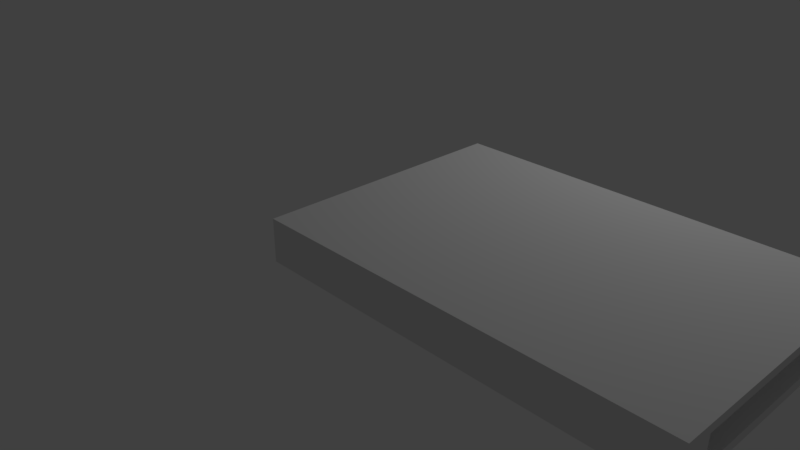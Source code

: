 # Source: livrinho.blend  (saved by Blender 2.79.0; exported with 4.5.12 LTS)
import bpy
from mathutils import Matrix  # noqa: F401  (used for matrix-valued properties, if any)

bpy.ops.wm.read_factory_settings(use_empty=True)
scene = bpy.context.scene
scene.name = 'Scene'

# ---- collections
col_collection_1 = bpy.data.collections.new('Collection 1'); scene.collection.children.link(col_collection_1)

# ---- materials (node trees are filled in below, after node groups)
mat_material_001 = bpy.data.materials.new('Material.001')
mat_material_001.alpha_threshold = 0.0
mat_material_001.use_transparent_shadow = False
mat_material_001.roughness = 0.5

# ---- material node trees

# ---- world
world_world = bpy.data.worlds.new('World'); scene.world = world_world
world_world.color = (0.05088, 0.05088, 0.05088)
world_world.use_sun_shadow = False
world_world.sun_shadow_jitter_overblur = 0.0
world_world.cycles.sampling_method = 'MANUAL'

# ---- cameras
cam_camera = bpy.data.cameras.new('Camera')
cam_camera.clip_end = 100.0
cam_camera.lens = 35.0
cam_camera.sensor_width = 32.0
cam_camera.sensor_height = 18.0
cam_camera.ortho_scale = 7.314
cam_camera.dof.focus_distance = 0.0
cam_camera.dof.aperture_fstop = 128.0

# ---- lights
light_lamp = bpy.data.lights.new('Lamp', 'POINT')
light_lamp.transmission_factor = 0.0
light_lamp.cutoff_distance = 30.0
light_lamp.energy = 100.0
light_lamp.shadow_buffer_clip_start = 1.001
light_lamp.shadow_soft_size = 0.1
light_lamp.shadow_maximum_resolution = 0.006
light_lamp.use_absolute_resolution = True

# ---- meshes
me_cube_003 = bpy.data.meshes.new('Cube.003')
me_cube_003.from_pydata([(-1.102, -0.58, -0.58), (-1.102, -0.58, 0.58), (-1.102, 0.58, -0.58), (-1.102, 0.58, 0.58), (1.102, -0.58, -0.58), (1.102, -0.58, 0.58), (1.102, 0.58, -0.58), (1.102, 0.58, 0.58), (-1.102, -0.58, -0.366), (-1.102, 0.58, -0.366), (1.102, 0.58, -0.366), (1.102, -0.58, -0.366), (-1.102, -0.58, 0.3486), (-1.102, 0.58, 0.3486), (1.102, 0.58, 0.3486), (1.102, -0.58, 0.3486), (-1.102, -0.464, -0.58), (-1.102, -0.464, 0.58), (1.102, -0.464, -0.58), (1.102, -0.464, 0.58), (1.102, -0.464, -0.366), (-1.102, -0.464, -0.366), (1.102, -0.464, 0.3486), (-1.102, -0.464, 0.3486), (-0.9918, 0.4773, 0.3129), (-0.9918, 0.4773, -0.3303), (0.9918, 0.4773, 0.3129), (0.9918, 0.4773, -0.3303), (-0.9918, -0.4623, -0.3303), (-0.9918, -0.4623, 0.3129), (0.9918, -0.4623, -0.3303), (0.9918, -0.4623, 0.3129)], [], [(23, 17, 3, 13), (13, 3, 7, 14), (22, 19, 5, 15), (15, 5, 1, 12), (16, 18, 4, 0), (19, 17, 1, 5), (4, 11, 8, 0), (18, 20, 11, 4), (2, 9, 10, 6), (16, 21, 9, 2), (11, 15, 12, 8), (20, 22, 15, 11), (14, 22, 31, 26), (21, 23, 29, 28), (8, 12, 23, 21), (23, 13, 24, 29), (0, 8, 21, 16), (6, 10, 20, 18), (7, 3, 17, 19), (2, 6, 18, 16), (14, 7, 19, 22), (12, 1, 17, 23), (25, 24, 26, 27), (28, 29, 24, 25), (27, 26, 31, 30), (20, 10, 27, 30), (9, 21, 28, 25), (22, 20, 30, 31), (13, 14, 26, 24), (10, 9, 25, 27)])
_uv = me_cube_003.uv_layers.new(name='UVMap')
_uv.uv.foreach_set('vector', [0.7379, 0.03439, 0.7904, 0.02132, 0.8696, 0.2368, 0.8119, 0.2426, 0.8119, 0.2426, 0.8696, 0.2368, 0.8689, 0.7431, 0.8211, 0.7374, 0.7652, 0.9621, 0.8129, 0.9689, 0.8089, 0.9916, 0.7637, 0.9836, 0.5146, 0.4876, 0.5146, 0.5417, 0.0001245, 0.5417, 0.0001244, 0.4876, 0.0001242, 0.2438, 0.5146, 0.2438, 0.5146, 0.2709, 0.0001242, 0.2709, 0.5146, 0.5687, 0.0001245, 0.5687, 0.0001245, 0.5417, 0.5146, 0.5417, 0.5146, 0.2709, 0.5146, 0.3208, 0.0001243, 0.3208, 0.0001242, 0.2709, 0.5937, 0.9788, 0.6422, 0.9666, 0.6445, 0.9874, 0.5994, 0.9999, 0.5148, 0.2585, 0.559, 0.2637, 0.5683, 0.7585, 0.5148, 0.7641, 0.571, 0.03269, 0.615, 0.03898, 0.559, 0.2637, 0.5148, 0.2585, 0.5146, 0.3208, 0.5146, 0.4876, 0.0001244, 0.4876, 0.0001243, 0.3208, 0.6422, 0.9666, 0.7652, 0.9621, 0.7637, 0.9836, 0.6445, 0.9874, 0.8211, 0.7374, 0.7652, 0.9621, 0.7486, 0.9478, 0.7982, 0.7326, 0.615, 0.03898, 0.7379, 0.03439, 0.7209, 0.05515, 0.6316, 0.0533, 0.6165, 0.01746, 0.7356, 0.01369, 0.7379, 0.03439, 0.615, 0.03898, 0.7379, 0.03439, 0.8119, 0.2426, 0.7828, 0.2491, 0.7209, 0.05515, 0.5749, 0.01015, 0.6165, 0.01746, 0.615, 0.03898, 0.571, 0.03269, 0.5148, 0.7641, 0.5683, 0.7585, 0.6422, 0.9666, 0.5937, 0.9788, 0.5146, 0.8124, 0.0001244, 0.8124, 0.0001245, 0.5687, 0.5146, 0.5687, 0.0001242, 0.0001243, 0.5146, 0.0001242, 0.5146, 0.2438, 0.0001242, 0.2438, 0.8211, 0.7374, 0.8689, 0.7431, 0.8129, 0.9689, 0.7652, 0.9621, 0.7356, 0.01369, 0.7847, 0.0001242, 0.7904, 0.02132, 0.7379, 0.03439, 0.5819, 0.2685, 0.7828, 0.2491, 0.7982, 0.7326, 0.5973, 0.7521, 0.6316, 0.0533, 0.7209, 0.05515, 0.7828, 0.2491, 0.5819, 0.2685, 0.5973, 0.7521, 0.7982, 0.7326, 0.7486, 0.9478, 0.6592, 0.9459, 0.6422, 0.9666, 0.5683, 0.7585, 0.5973, 0.7521, 0.6592, 0.9459, 0.559, 0.2637, 0.615, 0.03898, 0.6316, 0.0533, 0.5819, 0.2685, 0.7652, 0.9621, 0.6422, 0.9666, 0.6592, 0.9459, 0.7486, 0.9478, 0.8119, 0.2426, 0.8211, 0.7374, 0.7982, 0.7326, 0.7828, 0.2491, 0.5683, 0.7585, 0.559, 0.2637, 0.5819, 0.2685, 0.5973, 0.7521])
me_cube_003.materials.append(mat_material_001)
me_cube_003.use_remesh_preserve_volume = False
me_cube_003.use_remesh_preserve_attributes = False
me_cube_003.use_mirror_vertex_groups = False
me_cube_003.use_paint_bone_selection = False
me_cube_003.use_paint_mask = True
me_cube_003.update()

# ---- objects
ob_cube = bpy.data.objects.new('Cube', me_cube_003)
ob_lamp = bpy.data.objects.new('Lamp', light_lamp)
ob_camera = bpy.data.objects.new('Camera', cam_camera)

# ---- transforms, parenting, visibility, modifiers, constraints
ob_cube.location = (4.243, -1.981, 2.255)
ob_cube.scale = (1.584, 1.98, -0.3168)
ob_cube.lineart.crease_threshold = 0.0
ob_lamp.location = (4.076, 1.005, 5.904)
ob_lamp.rotation_euler = (0.6503, 0.05522, 1.866)
ob_lamp.lock_rotations_4d = False
ob_lamp.empty_display_type = 'ARROWS'
ob_lamp.color = (0.0, 0.0, 0.0, 0.0)
ob_lamp.lineart.crease_threshold = 0.0
ob_camera.location = (7.481, -6.508, 5.344)
ob_camera.rotation_euler = (1.109, 0.0, 0.8149)
ob_camera.lock_rotations_4d = False
ob_camera.empty_display_type = 'ARROWS'
ob_camera.color = (0.0, 0.0, 0.0, 0.0)
ob_camera.display_type = 'WIRE'
ob_camera.lineart.crease_threshold = 0.0

# ---- collection membership
col_collection_1.objects.link(ob_cube)
col_collection_1.objects.link(ob_lamp)
col_collection_1.objects.link(ob_camera)

# ---- scene / render settings (as saved in the file)
scene.camera = ob_camera
scene.frame_start = 1; scene.frame_end = 250; scene.frame_set(1)
scene.render.engine = 'BLENDER_EEVEE_NEXT'
scene.render.resolution_percentage = 50
scene.render.dither_intensity = 0.0
scene.cycles.use_denoising = False
scene.cycles.samples = 128
scene.cycles.sampling_pattern = 'TABULATED_SOBOL'
scene.cycles.use_adaptive_sampling = False
scene.cycles.use_light_tree = False
scene.cycles.blur_glossy = 0.0
scene.cycles.sample_clamp_indirect = 0.0
scene.view_settings.view_transform = 'Standard'
bpy.context.view_layer.update()
